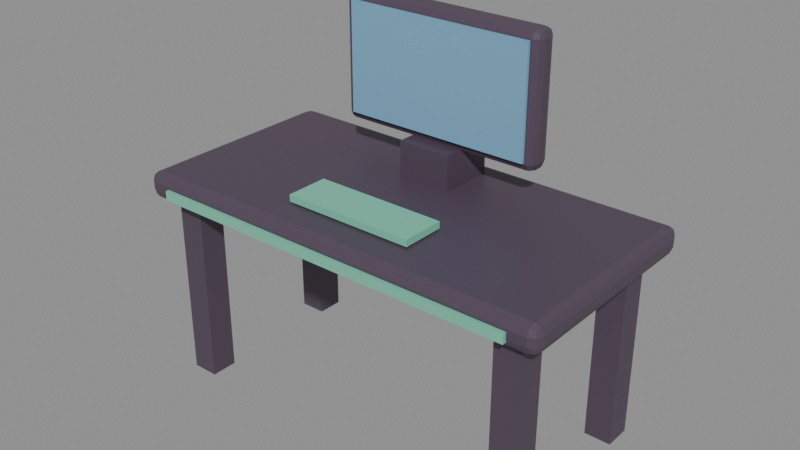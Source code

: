 # Source: prop_meja_lv3.blend  (saved by Blender 5.3.31; exported with 4.5.12 LTS)
import bpy
from mathutils import Matrix  # noqa: F401  (used for matrix-valued properties, if any)

bpy.ops.wm.read_factory_settings(use_empty=True)
scene = bpy.context.scene
scene.name = 'Scene'

# ---- images (referenced by path relative to the original .blend; pixels are not part of the script)
import os
ASSET_DIR = os.environ.get("B2B_ASSET_DIR", "")  # directory of the original .blend (textures are referenced by path, not embedded)
HERE = os.path.dirname(os.path.abspath(__file__))  # packed textures are extracted next to this script under _unpacked/

def load_image(name, relpath, width, height, colorspace="sRGB"):
    """Load a texture the original file referenced (path relative to the .blend, or extracted next to this script)."""
    p = next((c for c in (os.path.join(HERE, relpath), os.path.join(ASSET_DIR, relpath)) if relpath and os.path.exists(c)), "")
    if p:
        img = bpy.data.images.load(p, check_existing=True)
        img.name = name
    else:  # same state as the original file: an image datablock whose file is absent (Cycles renders it pink)
        img = bpy.data.images.new(name, width, height)
        img.source = "FILE"
        img.filepath = "//" + (relpath or name)
    img.colorspace_settings.name = colorspace
    return img
img_palet_prop_meja_lv3 = load_image('palet_prop_meja_lv3', '_unpacked/palet_prop_meja_lv3.5506addf.png', 12, 4, 'sRGB')

# ---- materials (node trees are filled in below, after node groups)
mat_palet_prop_meja_lv3 = bpy.data.materials.new('palet_prop_meja_lv3')

# ---- material node trees
mat_palet_prop_meja_lv3.use_nodes = True; mat_palet_prop_meja_lv3.node_tree.nodes.clear()
_N = mat_palet_prop_meja_lv3.node_tree.nodes; _L = mat_palet_prop_meja_lv3.node_tree.links
n0 = _N.new('ShaderNodeBsdfPrincipled'); n0.name = 'Principled BSDF'; n0.location = (-200, 100)
n0.inputs[10].default_value = 0.005
n1 = _N.new('ShaderNodeOutputMaterial'); n1.name = 'Material Output'; n1.location = (200, 100)
n2 = _N.new('ShaderNodeTexImage'); n2.name = 'Image Texture'; n2.location = (0, 0)
n2.image = img_palet_prop_meja_lv3
n2.interpolation = 'Closest'
_L.new(n0.outputs[0], n1.inputs[0])
_L.new(n2.outputs[0], n0.inputs[0])
n1.is_active_output = True

# ---- meshes
me_prop_meja_lv3 = bpy.data.meshes.new('prop_meja_lv3')
me_prop_meja_lv3.from_pydata([(-0.7667, -0.3667, 0.7), (-0.7667, -0.4, 0.7333), (-0.8, -0.3667, 0.7333), (-0.7667, -0.3902, 0.7098), (-0.7859, -0.3859, 0.7141), (-0.7902, -0.3902, 0.7333), (-0.7902, -0.3667, 0.7098), (-0.7667, -0.4, 0.7667), (-0.7667, -0.3667, 0.8), (-0.8, -0.3667, 0.7667), (-0.7667, -0.3902, 0.7902), (-0.7859, -0.3859, 0.7859), (-0.7902, -0.3667, 0.7902), (-0.7902, -0.3902, 0.7667), (-0.7667, 0.3667, 0.7), (-0.8, 0.3667, 0.7333), (-0.7667, 0.4, 0.7333), (-0.7902, 0.3667, 0.7098), (-0.7859, 0.3859, 0.7141), (-0.7902, 0.3902, 0.7333), (-0.7667, 0.3902, 0.7098), (-0.7667, 0.3667, 0.8), (-0.7667, 0.4, 0.7667), (-0.8, 0.3667, 0.7667), (-0.7667, 0.3902, 0.7902), (-0.7859, 0.3859, 0.7859), (-0.7902, 0.3902, 0.7667), (-0.7902, 0.3667, 0.7902), (0.7667, -0.3667, 0.7), (0.8, -0.3667, 0.7333), (0.7667, -0.4, 0.7333), (0.7902, -0.3667, 0.7098), (0.7859, -0.3859, 0.7141), (0.7902, -0.3902, 0.7333), (0.7667, -0.3902, 0.7098), (0.7667, -0.3667, 0.8), (0.7667, -0.4, 0.7667), (0.8, -0.3667, 0.7667), (0.7667, -0.3902, 0.7902), (0.7859, -0.3859, 0.7859), (0.7902, -0.3902, 0.7667), (0.7902, -0.3667, 0.7902), (0.7667, 0.3667, 0.7), (0.7667, 0.4, 0.7333), (0.8, 0.3667, 0.7333), (0.7667, 0.3902, 0.7098), (0.7859, 0.3859, 0.7141), (0.7902, 0.3902, 0.7333), (0.7902, 0.3667, 0.7098), (0.7667, 0.3667, 0.8), (0.8, 0.3667, 0.7667), (0.7667, 0.4, 0.7667), (0.7902, 0.3667, 0.7902), (0.7859, 0.3859, 0.7859), (0.7902, 0.3902, 0.7667), (0.7667, 0.3902, 0.7902), (-0.72, -0.34, 0.0), (-0.72, -0.34, 0.7), (-0.72, -0.24, 0.0), (-0.72, -0.24, 0.7), (-0.62, -0.34, 0.0), (-0.62, -0.34, 0.7), (-0.62, -0.24, 0.0), (-0.62, -0.24, 0.7), (-0.72, 0.24, 0.0), (-0.72, 0.24, 0.7), (-0.72, 0.34, 0.0), (-0.72, 0.34, 0.7), (-0.62, 0.24, 0.0), (-0.62, 0.24, 0.7), (-0.62, 0.34, 0.0), (-0.62, 0.34, 0.7), (0.62, -0.34, 0.0), (0.62, -0.34, 0.7), (0.62, -0.24, 0.0), (0.62, -0.24, 0.7), (0.72, -0.34, 0.0), (0.72, -0.34, 0.7), (0.72, -0.24, 0.0), (0.72, -0.24, 0.7), (0.62, 0.24, 0.0), (0.62, 0.24, 0.7), (0.62, 0.34, 0.0), (0.62, 0.34, 0.7), (0.72, 0.24, 0.0), (0.72, 0.24, 0.7), (0.72, 0.34, 0.0), (0.72, 0.34, 0.7), (-0.7, -0.4135, 0.7225), (-0.7, -0.4135, 0.7575), (-0.7, -0.3885, 0.7225), (-0.7, -0.3885, 0.7575), (0.7, -0.4135, 0.7225), (0.7, -0.4135, 0.7575), (0.7, -0.3885, 0.7225), (0.7, -0.3885, 0.7575), (-0.36, 0.205, 0.925), (-0.36, 0.175, 0.955), (-0.39, 0.205, 0.955), (-0.36, 0.1838, 0.9338), (-0.3773, 0.1877, 0.9377), (-0.3812, 0.1838, 0.955), (-0.3812, 0.205, 0.9338), (-0.36, 0.175, 1.365), (-0.36, 0.205, 1.395), (-0.39, 0.205, 1.365), (-0.36, 0.1838, 1.386), (-0.3773, 0.1877, 1.382), (-0.3812, 0.205, 1.386), (-0.3812, 0.1838, 1.365), (-0.36, 0.235, 0.925), (-0.39, 0.235, 0.955), (-0.36, 0.265, 0.955), (-0.3812, 0.235, 0.9338), (-0.3773, 0.2523, 0.9377), (-0.3812, 0.2562, 0.955), (-0.36, 0.2562, 0.9338), (-0.36, 0.235, 1.395), (-0.36, 0.265, 1.365), (-0.39, 0.235, 1.365), (-0.36, 0.2562, 1.386), (-0.3773, 0.2523, 1.382), (-0.3812, 0.2562, 1.365), (-0.3812, 0.235, 1.386), (0.36, 0.205, 0.925), (0.39, 0.205, 0.955), (0.36, 0.175, 0.955), (0.3812, 0.205, 0.9338), (0.3773, 0.1877, 0.9377), (0.3812, 0.1838, 0.955), (0.36, 0.1838, 0.9338), (0.36, 0.205, 1.395), (0.36, 0.175, 1.365), (0.39, 0.205, 1.365), (0.36, 0.1838, 1.386), (0.3773, 0.1877, 1.382), (0.3812, 0.1838, 1.365), (0.3812, 0.205, 1.386), (0.36, 0.235, 0.925), (0.36, 0.265, 0.955), (0.39, 0.235, 0.955), (0.36, 0.2562, 0.9338), (0.3773, 0.2523, 0.9377), (0.3812, 0.2562, 0.955), (0.3812, 0.235, 0.9338), (0.36, 0.235, 1.395), (0.39, 0.235, 1.365), (0.36, 0.265, 1.365), (0.3812, 0.235, 1.386), (0.3773, 0.2523, 1.382), (0.3812, 0.2562, 1.365), (0.36, 0.2562, 1.386), (-0.355, 0.1645, 0.96), (-0.355, 0.1645, 1.36), (-0.355, 0.1795, 0.96), (-0.355, 0.1795, 1.36), (0.355, 0.1645, 0.96), (0.355, 0.1645, 1.36), (0.355, 0.1795, 0.96), (0.355, 0.1795, 1.36), (-0.1, 0.115, 0.785), (-0.1, 0.115, 0.935), (-0.1, 0.325, 0.785), (-0.1, 0.325, 0.935), (0.1, 0.115, 0.785), (0.1, 0.115, 0.935), (0.1, 0.325, 0.785), (0.1, 0.325, 0.935), (-0.245, -0.27, 0.8065), (-0.245, -0.27, 0.8315), (-0.245, -0.11, 0.8065), (-0.245, -0.11, 0.8315), (0.245, -0.27, 0.8065), (0.245, -0.27, 0.8315), (0.245, -0.11, 0.8065), (0.245, -0.11, 0.8315)], [], [(0, 3, 4, 6), (1, 5, 4, 3), (2, 6, 4, 5), (7, 10, 11, 13), (8, 12, 11, 10), (9, 13, 11, 12), (14, 17, 18, 20), (15, 19, 18, 17), (16, 20, 18, 19), (21, 24, 25, 27), (22, 26, 25, 24), (23, 27, 25, 26), (28, 31, 32, 34), (29, 33, 32, 31), (30, 34, 32, 33), (35, 38, 39, 41), (36, 40, 39, 38), (37, 41, 39, 40), (42, 45, 46, 48), (43, 47, 46, 45), (44, 48, 46, 47), (49, 52, 53, 55), (50, 54, 53, 52), (51, 55, 53, 54), (14, 0, 6, 17), (17, 6, 2, 15), (1, 7, 13, 5), (5, 13, 9, 2), (8, 21, 27, 12), (12, 27, 23, 9), (22, 16, 19, 26), (26, 19, 15, 23), (42, 14, 20, 45), (45, 20, 16, 43), (21, 49, 55, 24), (24, 55, 51, 22), (50, 44, 47, 54), (54, 47, 43, 51), (28, 42, 48, 31), (31, 48, 44, 29), (49, 35, 41, 52), (52, 41, 37, 50), (36, 30, 33, 40), (40, 33, 29, 37), (0, 28, 34, 3), (3, 34, 30, 1), (35, 8, 10, 38), (38, 10, 7, 36), (14, 42, 28, 0), (2, 9, 23, 15), (30, 36, 7, 1), (49, 21, 8, 35), (16, 22, 51, 43), (44, 50, 37, 29), (56, 57, 59, 58), (58, 59, 63, 62), (62, 63, 61, 60), (60, 61, 57, 56), (58, 62, 60, 56), (63, 59, 57, 61), (64, 65, 67, 66), (66, 67, 71, 70), (70, 71, 69, 68), (68, 69, 65, 64), (66, 70, 68, 64), (71, 67, 65, 69), (72, 73, 75, 74), (74, 75, 79, 78), (78, 79, 77, 76), (76, 77, 73, 72), (74, 78, 76, 72), (79, 75, 73, 77), (80, 81, 83, 82), (82, 83, 87, 86), (86, 87, 85, 84), (84, 85, 81, 80), (82, 86, 84, 80), (87, 83, 81, 85), (88, 89, 91, 90), (90, 91, 95, 94), (94, 95, 93, 92), (92, 93, 89, 88), (90, 94, 92, 88), (95, 91, 89, 93), (96, 99, 100, 102), (97, 101, 100, 99), (98, 102, 100, 101), (103, 106, 107, 109), (104, 108, 107, 106), (105, 109, 107, 108), (110, 113, 114, 116), (111, 115, 114, 113), (112, 116, 114, 115), (117, 120, 121, 123), (118, 122, 121, 120), (119, 123, 121, 122), (124, 127, 128, 130), (125, 129, 128, 127), (126, 130, 128, 129), (131, 134, 135, 137), (132, 136, 135, 134), (133, 137, 135, 136), (138, 141, 142, 144), (139, 143, 142, 141), (140, 144, 142, 143), (145, 148, 149, 151), (146, 150, 149, 148), (147, 151, 149, 150), (110, 96, 102, 113), (113, 102, 98, 111), (97, 103, 109, 101), (101, 109, 105, 98), (104, 117, 123, 108), (108, 123, 119, 105), (118, 112, 115, 122), (122, 115, 111, 119), (138, 110, 116, 141), (141, 116, 112, 139), (117, 145, 151, 120), (120, 151, 147, 118), (146, 140, 143, 150), (150, 143, 139, 147), (124, 138, 144, 127), (127, 144, 140, 125), (145, 131, 137, 148), (148, 137, 133, 146), (132, 126, 129, 136), (136, 129, 125, 133), (96, 124, 130, 99), (99, 130, 126, 97), (131, 104, 106, 134), (134, 106, 103, 132), (110, 138, 124, 96), (98, 105, 119, 111), (126, 132, 103, 97), (145, 117, 104, 131), (112, 118, 147, 139), (140, 146, 133, 125), (152, 153, 155, 154), (154, 155, 159, 158), (158, 159, 157, 156), (156, 157, 153, 152), (154, 158, 156, 152), (159, 155, 153, 157), (160, 161, 163, 162), (162, 163, 167, 166), (166, 167, 165, 164), (164, 165, 161, 160), (162, 166, 164, 160), (167, 163, 161, 165), (168, 169, 171, 170), (170, 171, 175, 174), (174, 175, 173, 172), (172, 173, 169, 168), (170, 174, 172, 168), (175, 171, 169, 173)])
_uv = me_prop_meja_lv3.uv_layers.new(name='UVMap')
_uv.uv.foreach_set('vector', [0.1667, 0.5, 0.1667, 0.5, 0.1667, 0.5, 0.1667, 0.5, 0.1667, 0.5, 0.1667, 0.5, 0.1667, 0.5, 0.1667, 0.5, 0.1667, 0.5, 0.1667, 0.5, 0.1667, 0.5, 0.1667, 0.5, 0.1667, 0.5, 0.1667, 0.5, 0.1667, 0.5, 0.1667, 0.5, 0.1667, 0.5, 0.1667, 0.5, 0.1667, 0.5, 0.1667, 0.5, 0.1667, 0.5, 0.1667, 0.5, 0.1667, 0.5, 0.1667, 0.5, 0.1667, 0.5, 0.1667, 0.5, 0.1667, 0.5, 0.1667, 0.5, 0.1667, 0.5, 0.1667, 0.5, 0.1667, 0.5, 0.1667, 0.5, 0.1667, 0.5, 0.1667, 0.5, 0.1667, 0.5, 0.1667, 0.5, 0.1667, 0.5, 0.1667, 0.5, 0.1667, 0.5, 0.1667, 0.5, 0.1667, 0.5, 0.1667, 0.5, 0.1667, 0.5, 0.1667, 0.5, 0.1667, 0.5, 0.1667, 0.5, 0.1667, 0.5, 0.1667, 0.5, 0.1667, 0.5, 0.1667, 0.5, 0.1667, 0.5, 0.1667, 0.5, 0.1667, 0.5, 0.1667, 0.5, 0.1667, 0.5, 0.1667, 0.5, 0.1667, 0.5, 0.1667, 0.5, 0.1667, 0.5, 0.1667, 0.5, 0.1667, 0.5, 0.1667, 0.5, 0.1667, 0.5, 0.1667, 0.5, 0.1667, 0.5, 0.1667, 0.5, 0.1667, 0.5, 0.1667, 0.5, 0.1667, 0.5, 0.1667, 0.5, 0.1667, 0.5, 0.1667, 0.5, 0.1667, 0.5, 0.1667, 0.5, 0.1667, 0.5, 0.1667, 0.5, 0.1667, 0.5, 0.1667, 0.5, 0.1667, 0.5, 0.1667, 0.5, 0.1667, 0.5, 0.1667, 0.5, 0.1667, 0.5, 0.1667, 0.5, 0.1667, 0.5, 0.1667, 0.5, 0.1667, 0.5, 0.1667, 0.5, 0.1667, 0.5, 0.1667, 0.5, 0.1667, 0.5, 0.1667, 0.5, 0.1667, 0.5, 0.1667, 0.5, 0.1667, 0.5, 0.1667, 0.5, 0.1667, 0.5, 0.1667, 0.5, 0.1667, 0.5, 0.1667, 0.5, 0.1667, 0.5, 0.1667, 0.5, 0.1667, 0.5, 0.1667, 0.5, 0.1667, 0.5, 0.1667, 0.5, 0.1667, 0.5, 0.1667, 0.5, 0.1667, 0.5, 0.1667, 0.5, 0.1667, 0.5, 0.1667, 0.5, 0.1667, 0.5, 0.1667, 0.5, 0.1667, 0.5, 0.1667, 0.5, 0.1667, 0.5, 0.1667, 0.5, 0.1667, 0.5, 0.1667, 0.5, 0.1667, 0.5, 0.1667, 0.5, 0.1667, 0.5, 0.1667, 0.5, 0.1667, 0.5, 0.1667, 0.5, 0.1667, 0.5, 0.1667, 0.5, 0.1667, 0.5, 0.1667, 0.5, 0.1667, 0.5, 0.1667, 0.5, 0.1667, 0.5, 0.1667, 0.5, 0.1667, 0.5, 0.1667, 0.5, 0.1667, 0.5, 0.1667, 0.5, 0.1667, 0.5, 0.1667, 0.5, 0.1667, 0.5, 0.1667, 0.5, 0.1667, 0.5, 0.1667, 0.5, 0.1667, 0.5, 0.1667, 0.5, 0.1667, 0.5, 0.1667, 0.5, 0.1667, 0.5, 0.1667, 0.5, 0.1667, 0.5, 0.1667, 0.5, 0.1667, 0.5, 0.1667, 0.5, 0.1667, 0.5, 0.1667, 0.5, 0.1667, 0.5, 0.1667, 0.5, 0.1667, 0.5, 0.1667, 0.5, 0.1667, 0.5, 0.1667, 0.5, 0.1667, 0.5, 0.1667, 0.5, 0.1667, 0.5, 0.1667, 0.5, 0.1667, 0.5, 0.1667, 0.5, 0.1667, 0.5, 0.1667, 0.5, 0.1667, 0.5, 0.1667, 0.5, 0.1667, 0.5, 0.1667, 0.5, 0.1667, 0.5, 0.1667, 0.5, 0.1667, 0.5, 0.1667, 0.5, 0.1667, 0.5, 0.1667, 0.5, 0.1667, 0.5, 0.1667, 0.5, 0.1667, 0.5, 0.1667, 0.5, 0.1667, 0.5, 0.1667, 0.5, 0.1667, 0.5, 0.1667, 0.5, 0.1667, 0.5, 0.1667, 0.5, 0.1667, 0.5, 0.1667, 0.5, 0.1667, 0.5, 0.1667, 0.5, 0.1667, 0.5, 0.1667, 0.5, 0.1667, 0.5, 0.1667, 0.5, 0.1667, 0.5, 0.1667, 0.5, 0.1667, 0.5, 0.1667, 0.5, 0.1667, 0.5, 0.1667, 0.5, 0.1667, 0.5, 0.1667, 0.5, 0.1667, 0.5, 0.1667, 0.5, 0.1667, 0.5, 0.1667, 0.5, 0.1667, 0.5, 0.1667, 0.5, 0.1667, 0.5, 0.1667, 0.5, 0.1667, 0.5, 0.1667, 0.5, 0.1667, 0.5, 0.1667, 0.5, 0.1667, 0.5, 0.1667, 0.5, 0.1667, 0.5, 0.1667, 0.5, 0.1667, 0.5, 0.1667, 0.5, 0.1667, 0.5, 0.1667, 0.5, 0.1667, 0.5, 0.1667, 0.5, 0.1667, 0.5, 0.1667, 0.5, 0.1667, 0.5, 0.1667, 0.5, 0.1667, 0.5, 0.1667, 0.5, 0.1667, 0.5, 0.1667, 0.5, 0.1667, 0.5, 0.1667, 0.5, 0.1667, 0.5, 0.1667, 0.5, 0.1667, 0.5, 0.1667, 0.5, 0.1667, 0.5, 0.1667, 0.5, 0.1667, 0.5, 0.1667, 0.5, 0.1667, 0.5, 0.1667, 0.5, 0.1667, 0.5, 0.1667, 0.5, 0.1667, 0.5, 0.1667, 0.5, 0.1667, 0.5, 0.1667, 0.5, 0.1667, 0.5, 0.1667, 0.5, 0.1667, 0.5, 0.1667, 0.5, 0.1667, 0.5, 0.1667, 0.5, 0.1667, 0.5, 0.1667, 0.5, 0.1667, 0.5, 0.1667, 0.5, 0.1667, 0.5, 0.1667, 0.5, 0.1667, 0.5, 0.1667, 0.5, 0.1667, 0.5, 0.1667, 0.5, 0.1667, 0.5, 0.1667, 0.5, 0.1667, 0.5, 0.1667, 0.5, 0.1667, 0.5, 0.1667, 0.5, 0.1667, 0.5, 0.1667, 0.5, 0.1667, 0.5, 0.1667, 0.5, 0.1667, 0.5, 0.1667, 0.5, 0.1667, 0.5, 0.1667, 0.5, 0.1667, 0.5, 0.1667, 0.5, 0.1667, 0.5, 0.1667, 0.5, 0.1667, 0.5, 0.1667, 0.5, 0.1667, 0.5, 0.1667, 0.5, 0.1667, 0.5, 0.1667, 0.5, 0.1667, 0.5, 0.1667, 0.5, 0.1667, 0.5, 0.1667, 0.5, 0.1667, 0.5, 0.1667, 0.5, 0.1667, 0.5, 0.1667, 0.5, 0.1667, 0.5, 0.1667, 0.5, 0.1667, 0.5, 0.1667, 0.5, 0.1667, 0.5, 0.1667, 0.5, 0.1667, 0.5, 0.1667, 0.5, 0.1667, 0.5, 0.1667, 0.5, 0.5, 0.5, 0.5, 0.5, 0.5, 0.5, 0.5, 0.5, 0.5, 0.5, 0.5, 0.5, 0.5, 0.5, 0.5, 0.5, 0.5, 0.5, 0.5, 0.5, 0.5, 0.5, 0.5, 0.5, 0.5, 0.5, 0.5, 0.5, 0.5, 0.5, 0.5, 0.5, 0.5, 0.5, 0.5, 0.5, 0.5, 0.5, 0.5, 0.5, 0.5, 0.5, 0.5, 0.5, 0.5, 0.5, 0.5, 0.5, 0.1667, 0.5, 0.1667, 0.5, 0.1667, 0.5, 0.1667, 0.5, 0.1667, 0.5, 0.1667, 0.5, 0.1667, 0.5, 0.1667, 0.5, 0.1667, 0.5, 0.1667, 0.5, 0.1667, 0.5, 0.1667, 0.5, 0.1667, 0.5, 0.1667, 0.5, 0.1667, 0.5, 0.1667, 0.5, 0.1667, 0.5, 0.1667, 0.5, 0.1667, 0.5, 0.1667, 0.5, 0.1667, 0.5, 0.1667, 0.5, 0.1667, 0.5, 0.1667, 0.5, 0.1667, 0.5, 0.1667, 0.5, 0.1667, 0.5, 0.1667, 0.5, 0.1667, 0.5, 0.1667, 0.5, 0.1667, 0.5, 0.1667, 0.5, 0.1667, 0.5, 0.1667, 0.5, 0.1667, 0.5, 0.1667, 0.5, 0.1667, 0.5, 0.1667, 0.5, 0.1667, 0.5, 0.1667, 0.5, 0.1667, 0.5, 0.1667, 0.5, 0.1667, 0.5, 0.1667, 0.5, 0.1667, 0.5, 0.1667, 0.5, 0.1667, 0.5, 0.1667, 0.5, 0.1667, 0.5, 0.1667, 0.5, 0.1667, 0.5, 0.1667, 0.5, 0.1667, 0.5, 0.1667, 0.5, 0.1667, 0.5, 0.1667, 0.5, 0.1667, 0.5, 0.1667, 0.5, 0.1667, 0.5, 0.1667, 0.5, 0.1667, 0.5, 0.1667, 0.5, 0.1667, 0.5, 0.1667, 0.5, 0.1667, 0.5, 0.1667, 0.5, 0.1667, 0.5, 0.1667, 0.5, 0.1667, 0.5, 0.1667, 0.5, 0.1667, 0.5, 0.1667, 0.5, 0.1667, 0.5, 0.1667, 0.5, 0.1667, 0.5, 0.1667, 0.5, 0.1667, 0.5, 0.1667, 0.5, 0.1667, 0.5, 0.1667, 0.5, 0.1667, 0.5, 0.1667, 0.5, 0.1667, 0.5, 0.1667, 0.5, 0.1667, 0.5, 0.1667, 0.5, 0.1667, 0.5, 0.1667, 0.5, 0.1667, 0.5, 0.1667, 0.5, 0.1667, 0.5, 0.1667, 0.5, 0.1667, 0.5, 0.1667, 0.5, 0.1667, 0.5, 0.1667, 0.5, 0.1667, 0.5, 0.1667, 0.5, 0.1667, 0.5, 0.1667, 0.5, 0.1667, 0.5, 0.1667, 0.5, 0.1667, 0.5, 0.1667, 0.5, 0.1667, 0.5, 0.1667, 0.5, 0.1667, 0.5, 0.1667, 0.5, 0.1667, 0.5, 0.1667, 0.5, 0.1667, 0.5, 0.1667, 0.5, 0.1667, 0.5, 0.1667, 0.5, 0.1667, 0.5, 0.1667, 0.5, 0.1667, 0.5, 0.1667, 0.5, 0.1667, 0.5, 0.1667, 0.5, 0.1667, 0.5, 0.1667, 0.5, 0.1667, 0.5, 0.1667, 0.5, 0.1667, 0.5, 0.1667, 0.5, 0.1667, 0.5, 0.1667, 0.5, 0.1667, 0.5, 0.1667, 0.5, 0.1667, 0.5, 0.1667, 0.5, 0.1667, 0.5, 0.1667, 0.5, 0.1667, 0.5, 0.1667, 0.5, 0.1667, 0.5, 0.1667, 0.5, 0.1667, 0.5, 0.1667, 0.5, 0.1667, 0.5, 0.1667, 0.5, 0.1667, 0.5, 0.1667, 0.5, 0.1667, 0.5, 0.1667, 0.5, 0.1667, 0.5, 0.1667, 0.5, 0.1667, 0.5, 0.1667, 0.5, 0.1667, 0.5, 0.1667, 0.5, 0.1667, 0.5, 0.1667, 0.5, 0.1667, 0.5, 0.1667, 0.5, 0.1667, 0.5, 0.1667, 0.5, 0.1667, 0.5, 0.1667, 0.5, 0.1667, 0.5, 0.1667, 0.5, 0.1667, 0.5, 0.1667, 0.5, 0.1667, 0.5, 0.1667, 0.5, 0.1667, 0.5, 0.1667, 0.5, 0.1667, 0.5, 0.1667, 0.5, 0.1667, 0.5, 0.1667, 0.5, 0.1667, 0.5, 0.1667, 0.5, 0.1667, 0.5, 0.1667, 0.5, 0.1667, 0.5, 0.1667, 0.5, 0.1667, 0.5, 0.1667, 0.5, 0.1667, 0.5, 0.1667, 0.5, 0.1667, 0.5, 0.1667, 0.5, 0.1667, 0.5, 0.1667, 0.5, 0.1667, 0.5, 0.1667, 0.5, 0.1667, 0.5, 0.1667, 0.5, 0.1667, 0.5, 0.1667, 0.5, 0.1667, 0.5, 0.1667, 0.5, 0.1667, 0.5, 0.1667, 0.5, 0.1667, 0.5, 0.1667, 0.5, 0.1667, 0.5, 0.1667, 0.5, 0.1667, 0.5, 0.1667, 0.5, 0.1667, 0.5, 0.1667, 0.5, 0.1667, 0.5, 0.1667, 0.5, 0.1667, 0.5, 0.1667, 0.5, 0.1667, 0.5, 0.1667, 0.5, 0.1667, 0.5, 0.1667, 0.5, 0.1667, 0.5, 0.1667, 0.5, 0.1667, 0.5, 0.1667, 0.5, 0.8333, 0.5, 0.8333, 0.5, 0.8333, 0.5, 0.8333, 0.5, 0.8333, 0.5, 0.8333, 0.5, 0.8333, 0.5, 0.8333, 0.5, 0.8333, 0.5, 0.8333, 0.5, 0.8333, 0.5, 0.8333, 0.5, 0.8333, 0.5, 0.8333, 0.5, 0.8333, 0.5, 0.8333, 0.5, 0.8333, 0.5, 0.8333, 0.5, 0.8333, 0.5, 0.8333, 0.5, 0.8333, 0.5, 0.8333, 0.5, 0.8333, 0.5, 0.8333, 0.5, 0.1667, 0.5, 0.1667, 0.5, 0.1667, 0.5, 0.1667, 0.5, 0.1667, 0.5, 0.1667, 0.5, 0.1667, 0.5, 0.1667, 0.5, 0.1667, 0.5, 0.1667, 0.5, 0.1667, 0.5, 0.1667, 0.5, 0.1667, 0.5, 0.1667, 0.5, 0.1667, 0.5, 0.1667, 0.5, 0.1667, 0.5, 0.1667, 0.5, 0.1667, 0.5, 0.1667, 0.5, 0.1667, 0.5, 0.1667, 0.5, 0.1667, 0.5, 0.1667, 0.5, 0.5, 0.5, 0.5, 0.5, 0.5, 0.5, 0.5, 0.5, 0.5, 0.5, 0.5, 0.5, 0.5, 0.5, 0.5, 0.5, 0.5, 0.5, 0.5, 0.5, 0.5, 0.5, 0.5, 0.5, 0.5, 0.5, 0.5, 0.5, 0.5, 0.5, 0.5, 0.5, 0.5, 0.5, 0.5, 0.5, 0.5, 0.5, 0.5, 0.5, 0.5, 0.5, 0.5, 0.5, 0.5, 0.5, 0.5, 0.5])
me_prop_meja_lv3.materials.append(mat_palet_prop_meja_lv3)
me_prop_meja_lv3.update()

# ---- objects
ob_prop_meja_lv3 = bpy.data.objects.new('prop_meja_lv3', me_prop_meja_lv3)

# ---- transforms, parenting, visibility, modifiers, constraints
ob_prop_meja_lv3.location = (0.0, 0.0, 0.0)

# ---- collection membership
scene.collection.objects.link(ob_prop_meja_lv3)

# ---- scene / render settings (as saved in the file)
scene.frame_start = 1; scene.frame_end = 250; scene.frame_set(1)
scene.render.engine = 'BLENDER_EEVEE_NEXT'
scene.render.bake_bias = 0.0
scene.render.bake_samples = 0
scene.render.compositor_device = 'GPU'
scene.eevee.use_volume_custom_range = False
scene.eevee.fast_gi_thickness_near = 0.1
scene.eevee.fast_gi_thickness_far = 0.0
scene.eevee.ray_tracing_options.screen_trace_thickness = 0.1
bpy.context.view_layer.update()

# ---- added for rendering (the .blend has no active camera and no usable light): camera, sun + grey world if the file has none
cam_auto = bpy.data.cameras.new('AutoCamera')
cam_auto.lens = 50.0
cam_auto.sensor_width = 36.0
cam_auto.clip_end = 1000.0
ob_auto_camera = bpy.data.objects.new('AutoCamera', cam_auto)
scene.collection.objects.link(ob_auto_camera)
ob_auto_camera.location = (2.1033, -2.5307, 2.38014)
ob_auto_camera.rotation_euler = (1.09748, -7.21219e-08, 0.694738)
scene.camera = ob_auto_camera
light_auto_sun = bpy.data.lights.new('AutoSun', 'SUN')
light_auto_sun.energy = 3.0
light_auto_sun.angle = 0.0523599
ob_auto_sun = bpy.data.objects.new('AutoSun', light_auto_sun)
scene.collection.objects.link(ob_auto_sun)
ob_auto_sun.rotation_euler = (0.872665, 0.174533, 0.523599)
if scene.world is None:
    world_auto = bpy.data.worlds.new('AutoWorld')
    world_auto.color = (0.3, 0.3, 0.3)
    scene.world = world_auto
bpy.context.view_layer.update()
